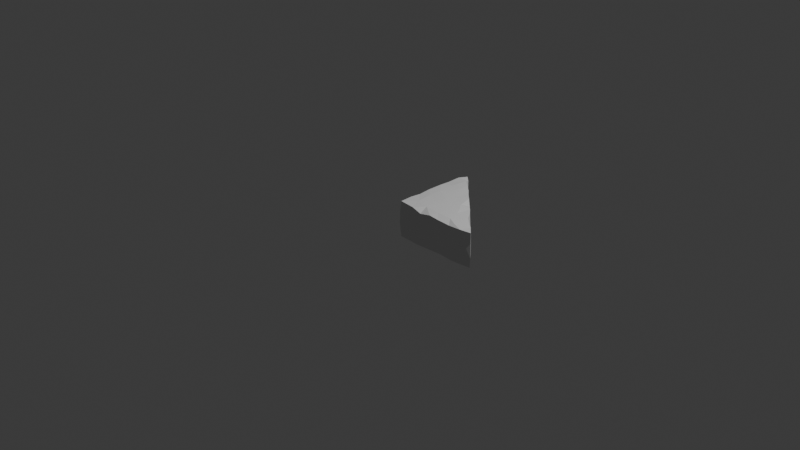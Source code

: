 # Source: right_triangle_001_high_res.blend  (saved by Blender 5.1.30; exported with 4.5.12 LTS)
import bpy
from mathutils import Matrix  # noqa: F401  (used for matrix-valued properties, if any)

bpy.ops.wm.read_factory_settings(use_empty=True)
scene = bpy.context.scene
scene.name = 'Scene'

# ---- collections
col_collection = bpy.data.collections.new('Collection'); scene.collection.children.link(col_collection)

# ---- world
world_world = bpy.data.worlds.new('World'); scene.world = world_world
world_world.use_nodes = True; world_world.node_tree.nodes.clear()
_N = world_world.node_tree.nodes; _L = world_world.node_tree.links
n0 = _N.new('ShaderNodeOutputWorld'); n0.name = 'World Output'; n0.location = (200, 100)
n1 = _N.new('ShaderNodeBackground'); n1.name = 'Background'; n1.location = (-200, 100)
n1.inputs[0].default_value = (0.05088, 0.05088, 0.05088, 1.0)
_L.new(n1.outputs[0], n0.inputs[0])
n0.is_active_output = True
world_world.color = (0.05088, 0.05088, 0.05088)
world_world.sun_shadow_jitter_overblur = 0.0

# ---- cameras
cam_camera = bpy.data.cameras.new('Camera')
cam_camera.clip_end = 100.0
cam_camera.ortho_scale = 7.314

# ---- lights
light_light = bpy.data.lights.new('Light', 'POINT')
light_light.energy = 1000.0
light_light.shadow_soft_size = 0.1

# ---- meshes
me_cube_001 = bpy.data.meshes.new('Cube.001')
me_cube_001.from_pydata([(0.01978, 0.01196, -0.1947), (0.005916, 0.003506, -0.03715), (0.00268, 0.01474, 0.1188), (0.01592, 0.01543, 0.1981), (0.0007365, 0.1517, -0.1262), (-0.0006045, 0.1124, -0.01015), (0.008683, 0.2168, -0.1979), (0.001239, 0.2605, -0.04996), (0.006379, 0.382, -0.1956), (0.001269, 0.352, 0.019), (-0.0008455, 0.4748, -0.04461), (-0.002126, 0.6247, -0.07836), (-0.0002367, 0.7674, -0.08865), (-0.001307, 0.7287, 0.06017), (0.002222, 0.834, -0.1866), (0.0003056, 0.8792, 0.01194), (0.01561, 0.9755, -0.03807), (-0.0001968, 0.2034, 0.1077), (0.005398, 0.1648, 0.1963), (0.008509, 0.2852, 0.1885), (0.002953, 0.4179, 0.196), (-7.665e-05, 0.52, 0.1012), (0.00131, 0.7074, 0.1902), (0.008594, 0.5876, 0.1998), (0.003861, 0.8539, 0.1957), (0.0008536, 0.918, 0.1021), (0.1408, 0.01036, -0.1965), (0.1468, 0.0002643, -0.09786), (0.1373, -0.0009486, 0.01282), (0.2528, -0.0004548, -0.195), (0.2883, -0.0005222, -0.04673), (0.4272, 0.005181, -0.1917), (0.41, 0.0007921, 0.003493), (0.496, 0.001127, -0.05678), (0.5683, -0.001412, 0.05328), (0.6275, 0.0006747, -0.07949), (0.7235, 0.0003487, -0.1917), (0.7673, 0.0009427, -0.07948), (0.7622, -0.0006024, 0.03763), (0.8309, 0.0159, -0.1976), (0.9065, -0.0003241, 0.05528), (0.9063, 0.000591, -0.1061), (0.963, 0.02625, -0.1943), (0.9881, 0.004987, -0.07819), (0.128, -0.0009198, 0.1147), (0.191, 0.004451, 0.1946), (0.3056, -4.139e-05, 0.1633), (0.3348, 0.0004891, 0.07695), (0.4352, 0.002702, 0.1894), (0.5472, 0.0003336, 0.1816), (0.6989, 0.001064, 0.1758), (0.7391, 0.03166, 0.1992), (0.8463, 0.001971, 0.184), (0.9751, 0.01624, 0.0763), (0.1767, 0.3103, -0.1988), (0.005918, 0.4932, -0.1938), (0.01009, 0.6773, -0.1998), (0.007714, 0.9704, -0.1878), (0.1135, 0.166, -0.1978), (0.172, 0.426, -0.1995), (0.149, 0.5307, -0.2008), (0.1356, 0.7418, -0.2004), (0.09281, 0.895, -0.1988), (0.08144, 0.9147, -0.1234), (0.1273, 0.8753, -0.005881), (0.2962, 0.122, -0.2002), (0.252, 0.6, -0.1995), (0.197, 0.7978, -0.1924), (0.199, 0.8015, -0.08453), (0.2089, 0.1427, -0.1999), (0.2783, 0.7209, -0.15), (0.2339, 0.766, 0.004079), (0.2936, 0.7056, 0.01308), (0.3223, 0.2277, -0.1995), (0.4324, 0.153, -0.201), (0.3362, 0.4471, -0.1994), (0.3565, 0.6388, -0.1976), (0.3448, 0.6557, -0.05203), (0.413, 0.5834, -0.1833), (0.3947, 0.3161, -0.2009), (0.5497, 0.4463, -0.1945), (0.425, 0.5742, 0.03866), (0.5764, 0.02807, -0.2005), (0.5468, 0.2059, -0.2007), (0.5186, 0.3761, -0.2003), (0.5201, 0.4807, -0.1064), (0.4688, 0.5319, -0.04622), (0.6213, 0.377, -0.1876), (0.6433, 0.3548, 0.04185), (0.6041, 0.3974, -0.08494), (0.5723, 0.4288, 0.01591), (0.7202, 0.1412, -0.1997), (0.6783, 0.2897, -0.2), (0.7328, 0.2697, -0.00644), (0.6963, 0.3031, -0.1102), (0.77, 0.2306, -0.1732), (0.8205, 0.1802, 0.00542), (0.8631, 0.1348, -0.1958), (0.8478, 0.1513, -0.1054), (0.9341, 0.06659, -0.07196), (0.8891, 0.1138, 0.02273), (0.1101, 0.329, 0.1992), (0.1293, 0.8405, 0.199), (0.0138, 0.9817, 0.17), (0.1339, 0.1477, 0.1997), (0.1297, 0.4587, 0.2017), (0.1041, 0.6489, 0.1994), (0.05217, 0.9468, 0.07322), (0.1013, 0.9013, 0.1713), (0.2851, 0.1053, 0.2004), (0.2634, 0.2519, 0.2), (0.3082, 0.4924, 0.1991), (0.2259, 0.6243, 0.1997), (0.2091, 0.7742, 0.1976), (0.166, 0.8325, 0.08382), (0.3609, 0.6285, 0.196), (0.2387, 0.7622, 0.1145), (0.461, 0.08888, 0.2005), (0.3734, 0.2179, 0.1989), (0.2897, 0.3699, 0.2015), (0.3514, 0.6485, 0.107), (0.2986, 0.6965, 0.1932), (0.4778, 0.2538, 0.2003), (0.4879, 0.3931, 0.2001), (0.5381, 0.4609, 0.1713), (0.4463, 0.5481, 0.1993), (0.4763, 0.5248, 0.1117), (0.628, 0.08884, 0.2), (0.6021, 0.2206, 0.1997), (0.6745, 0.3208, 0.1898), (0.6036, 0.3969, 0.1827), (0.744, 0.2197, 0.1988), (0.7504, 0.249, 0.1089), (0.8396, 0.1607, 0.1445), (0.9015, 0.08503, 0.194), (0.98, 0.008772, 0.1936)], [], [(0, 1, 4), (6, 0, 4), (6, 4, 7), (10, 7, 9), (56, 55, 11), (14, 56, 12), (15, 12, 13), (14, 12, 16), (5, 1, 2), (5, 2, 17), (17, 2, 18), (18, 2, 3), (19, 7, 17), (9, 7, 19), (17, 18, 19), (20, 9, 19), (23, 21, 20), (10, 21, 11), (13, 11, 21), (13, 22, 24), (15, 13, 24), (1, 0, 27), (27, 0, 26), (1, 27, 28), (28, 27, 30), (33, 31, 35), (32, 33, 34), (37, 35, 36), (38, 35, 37), (36, 39, 37), (40, 41, 43), (43, 41, 42), (3, 44, 45), (46, 28, 30), (46, 30, 47), (47, 30, 32), (48, 47, 32), (32, 34, 48), (49, 34, 50), (50, 38, 52), (51, 50, 52), (52, 38, 40), (135, 40, 53), (52, 40, 135), (8, 54, 6), (60, 55, 56), (14, 62, 56), (62, 61, 56), (62, 14, 57), (57, 16, 63), (26, 0, 6), (54, 58, 6), (55, 59, 8), (59, 54, 8), (60, 59, 55), (66, 56, 61), (16, 64, 63), (60, 75, 59), (66, 75, 60), (67, 66, 61), (64, 68, 67), (71, 68, 64), (65, 29, 69), (75, 79, 54), (73, 54, 79), (70, 76, 66), (72, 70, 71), (74, 31, 65), (66, 78, 75), (77, 76, 70), (77, 78, 76), (74, 82, 31), (83, 74, 79), (78, 84, 75), (72, 116, 121, 120), (81, 86, 77), (85, 89, 80), (80, 78, 86), (85, 80, 86), (87, 92, 84), (90, 88, 89), (87, 80, 89), (90, 89, 85), (91, 82, 83), (87, 94, 92), (88, 94, 89), (39, 36, 91), (95, 91, 92), (93, 96, 95), (93, 95, 94), (97, 39, 91), (96, 100, 98), (95, 98, 97), (98, 95, 96), (42, 39, 97), (98, 99, 97), (43, 99, 53), (18, 3, 104), (23, 105, 106), (22, 23, 106), (103, 108, 107), (107, 16, 103), (104, 3, 45), (19, 104, 101), (106, 105, 112), (113, 102, 106), (108, 102, 114), (108, 114, 64), (109, 104, 45), (104, 109, 110), (110, 101, 104), (119, 101, 110), (105, 119, 111), (106, 112, 113), (109, 45, 46), (115, 112, 111), (121, 112, 115), (116, 72, 71), (117, 109, 48), (110, 118, 122), (111, 125, 115), (72, 120, 77), (118, 117, 122), (123, 119, 122), (125, 111, 123), (125, 120, 115), (117, 48, 49), (126, 124, 90), (127, 117, 49), (130, 88, 90), (123, 128, 130), (130, 90, 124), (127, 50, 51), (129, 128, 131), (130, 129, 88), (88, 129, 93), (127, 51, 131), (131, 133, 132), (131, 132, 129), (134, 51, 52), (133, 100, 96), (131, 134, 133), (132, 133, 96), (53, 100, 134), (4, 1, 5), (5, 7, 4), (8, 6, 7), (10, 8, 7), (10, 55, 8), (11, 55, 10), (12, 56, 11), (13, 12, 11), (57, 14, 16), (15, 16, 12), (17, 7, 5), (21, 10, 9), (21, 9, 20), (22, 21, 23), (22, 13, 21), (24, 25, 15), (25, 16, 15), (24, 103, 25), (103, 16, 25), (29, 27, 26), (30, 27, 29), (31, 30, 29), (32, 30, 31), (32, 31, 33), (35, 31, 82), (33, 35, 34), (35, 82, 36), (37, 39, 41), (38, 37, 41), (40, 38, 41), (42, 41, 39), (2, 1, 28), (44, 2, 28), (3, 2, 44), (46, 44, 28), (46, 45, 44), (46, 47, 48), (49, 48, 34), (38, 34, 35), (38, 50, 34), (43, 53, 40), (57, 63, 62), (6, 58, 26), (54, 69, 58), (56, 66, 60), (62, 67, 61), (63, 67, 62), (64, 67, 63), (26, 69, 29), (58, 69, 26), (54, 73, 69), (75, 54, 59), (68, 70, 67), (69, 73, 65), (70, 66, 67), (72, 77, 70), (68, 71, 70), (65, 31, 29), (73, 74, 65), (66, 76, 78), (79, 74, 73), (75, 84, 79), (80, 84, 78), (77, 86, 78), (83, 82, 74), (84, 83, 79), (85, 86, 90), (84, 92, 83), (84, 80, 87), (91, 36, 82), (83, 92, 91), (94, 95, 92), (87, 89, 94), (88, 93, 94), (91, 95, 97), (99, 42, 97), (98, 100, 99), (43, 42, 99), (20, 19, 101), (105, 20, 101), (23, 20, 105), (24, 22, 102), (22, 106, 102), (16, 107, 64), (108, 103, 24), (19, 18, 104), (108, 64, 107), (108, 24, 102), (105, 101, 119), (112, 105, 111), (114, 116, 71), (64, 114, 71), (102, 116, 114), (116, 102, 113), (110, 109, 118), (121, 113, 112), (113, 121, 116), (48, 109, 46), (118, 109, 117), (119, 110, 122), (111, 119, 123), (120, 81, 77), (120, 121, 115), (86, 81, 126), (120, 125, 81), (81, 125, 126), (128, 122, 117), (125, 123, 124), (130, 124, 123), (126, 90, 86), (125, 124, 126), (127, 49, 50), (128, 117, 127), (131, 128, 127), (123, 122, 128), (129, 130, 128), (129, 132, 93), (96, 93, 132), (134, 131, 51), (134, 135, 53), (134, 52, 135), (53, 99, 100), (133, 134, 100)])
me_cube_001.update()

# ---- objects
ob_light = bpy.data.objects.new('Light', light_light)
ob_camera = bpy.data.objects.new('Camera', cam_camera)
ob_cube_001 = bpy.data.objects.new('Cube.001', me_cube_001)

# ---- transforms, parenting, visibility, modifiers, constraints
ob_light.location = (4.076, 1.005, 5.904)
ob_light.rotation_euler = (0.6503, 0.05522, 1.866)
ob_light.lock_rotations_4d = False
ob_light.empty_display_type = 'ARROWS'
ob_light.color = (0.0, 0.0, 0.0, 0.0)
ob_light.lineart.crease_threshold = 0.0
ob_camera.location = (7.359, -6.926, 4.958)
ob_camera.rotation_euler = (1.109, 0.0, 0.8149)
ob_camera.lock_rotations_4d = False
ob_camera.empty_display_type = 'ARROWS'
ob_camera.color = (0.0, 0.0, 0.0, 0.0)
ob_camera.display_type = 'WIRE'
ob_camera.lineart.crease_threshold = 0.0
ob_cube_001.location = (0.0, 0.0, 0.0)

# ---- collection membership
col_collection.objects.link(ob_light)
col_collection.objects.link(ob_camera)
col_collection.objects.link(ob_cube_001)

# ---- scene / render settings (as saved in the file)
scene.camera = ob_camera
scene.frame_start = 1; scene.frame_end = 250; scene.frame_set(1)
scene.render.engine = 'BLENDER_EEVEE_NEXT'
scene.render.bake_bias = 0.0
scene.render.bake_samples = 0
scene.cycles.sampling_pattern = 'TABULATED_SOBOL'
scene.eevee.use_volume_custom_range = False
bpy.context.view_layer.update()
